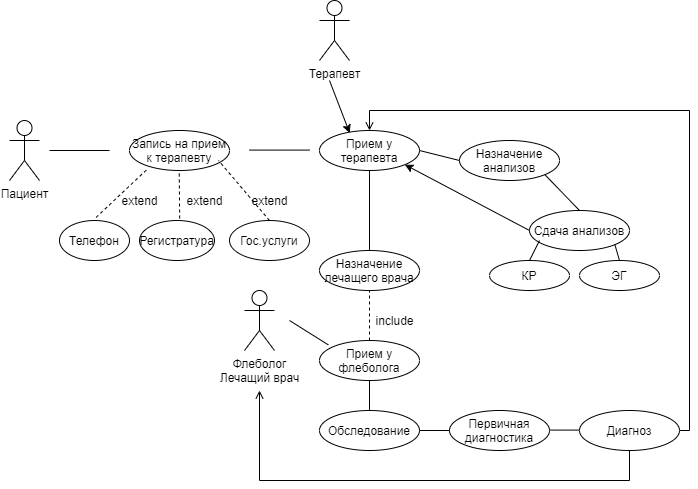

The diagram above was exported from draw.io. Its source (the exported page's mxGraphModel, read from the mxfile embedded in the PNG):
<mxGraphModel dx="1468" dy="780" grid="1" gridSize="10" guides="1" tooltips="1" connect="1" arrows="1" fold="1" page="1" pageScale="1" pageWidth="827" pageHeight="1169" math="0" shadow="0">
  <root>
    <mxCell id="0" />
    <mxCell id="1" parent="0" />
    <mxCell id="b_aoM5WCQlwcXKWQLSdb-1" value="Пациент&lt;br&gt;" style="shape=umlActor;verticalLabelPosition=bottom;verticalAlign=top;html=1;outlineConnect=0;" vertex="1" parent="1">
      <mxGeometry x="50" y="150" width="30" height="60" as="geometry" />
    </mxCell>
    <mxCell id="b_aoM5WCQlwcXKWQLSdb-4" value="Запись на прием к терапевту" style="ellipse;whiteSpace=wrap;html=1;align=center;" vertex="1" parent="1">
      <mxGeometry x="170" y="160" width="100" height="40" as="geometry" />
    </mxCell>
    <mxCell id="b_aoM5WCQlwcXKWQLSdb-5" value="" style="endArrow=none;dashed=1;html=1;entryX=0.185;entryY=0.951;entryDx=0;entryDy=0;entryPerimeter=0;exitX=0.522;exitY=-0.076;exitDx=0;exitDy=0;exitPerimeter=0;" edge="1" parent="1" source="b_aoM5WCQlwcXKWQLSdb-8" target="b_aoM5WCQlwcXKWQLSdb-4">
      <mxGeometry width="50" height="50" relative="1" as="geometry">
        <mxPoint x="170" y="250" as="sourcePoint" />
        <mxPoint x="220" y="200" as="targetPoint" />
      </mxGeometry>
    </mxCell>
    <mxCell id="b_aoM5WCQlwcXKWQLSdb-6" value="" style="endArrow=none;dashed=1;html=1;entryX=0.185;entryY=0.951;entryDx=0;entryDy=0;entryPerimeter=0;" edge="1" parent="1">
      <mxGeometry width="50" height="50" relative="1" as="geometry">
        <mxPoint x="220.25" y="260" as="sourcePoint" />
        <mxPoint x="219.75" y="200.00000000000006" as="targetPoint" />
      </mxGeometry>
    </mxCell>
    <mxCell id="b_aoM5WCQlwcXKWQLSdb-7" value="" style="endArrow=none;dashed=1;html=1;exitX=0.5;exitY=0;exitDx=0;exitDy=0;" edge="1" parent="1" source="b_aoM5WCQlwcXKWQLSdb-10">
      <mxGeometry width="50" height="50" relative="1" as="geometry">
        <mxPoint x="270" y="250" as="sourcePoint" />
        <mxPoint x="259" y="190" as="targetPoint" />
      </mxGeometry>
    </mxCell>
    <mxCell id="b_aoM5WCQlwcXKWQLSdb-8" value="Телефон" style="ellipse;whiteSpace=wrap;html=1;align=center;" vertex="1" parent="1">
      <mxGeometry x="100" y="250" width="70" height="40" as="geometry" />
    </mxCell>
    <mxCell id="b_aoM5WCQlwcXKWQLSdb-9" value="Регистратура" style="ellipse;whiteSpace=wrap;html=1;align=center;" vertex="1" parent="1">
      <mxGeometry x="180" y="250" width="75" height="40" as="geometry" />
    </mxCell>
    <mxCell id="b_aoM5WCQlwcXKWQLSdb-10" value="Гос.услуги" style="ellipse;whiteSpace=wrap;html=1;align=center;" vertex="1" parent="1">
      <mxGeometry x="270" y="250" width="80" height="40" as="geometry" />
    </mxCell>
    <mxCell id="b_aoM5WCQlwcXKWQLSdb-11" value="extend" style="text;html=1;align=center;verticalAlign=middle;resizable=0;points=[];autosize=1;strokeColor=none;" vertex="1" parent="1">
      <mxGeometry x="155" y="220" width="50" height="20" as="geometry" />
    </mxCell>
    <mxCell id="b_aoM5WCQlwcXKWQLSdb-14" value="extend" style="text;html=1;align=center;verticalAlign=middle;resizable=0;points=[];autosize=1;strokeColor=none;" vertex="1" parent="1">
      <mxGeometry x="220" y="220" width="50" height="20" as="geometry" />
    </mxCell>
    <mxCell id="b_aoM5WCQlwcXKWQLSdb-15" value="extend" style="text;html=1;align=center;verticalAlign=middle;resizable=0;points=[];autosize=1;strokeColor=none;" vertex="1" parent="1">
      <mxGeometry x="285" y="220" width="50" height="20" as="geometry" />
    </mxCell>
    <mxCell id="b_aoM5WCQlwcXKWQLSdb-16" value="" style="endArrow=none;html=1;" edge="1" parent="1">
      <mxGeometry width="50" height="50" relative="1" as="geometry">
        <mxPoint x="90" y="180" as="sourcePoint" />
        <mxPoint x="150" y="180" as="targetPoint" />
      </mxGeometry>
    </mxCell>
    <mxCell id="b_aoM5WCQlwcXKWQLSdb-17" value="" style="endArrow=none;html=1;" edge="1" parent="1">
      <mxGeometry width="50" height="50" relative="1" as="geometry">
        <mxPoint x="290" y="179.57999999999998" as="sourcePoint" />
        <mxPoint x="350" y="179.57999999999998" as="targetPoint" />
      </mxGeometry>
    </mxCell>
    <mxCell id="b_aoM5WCQlwcXKWQLSdb-19" value="Прием у терапевта" style="ellipse;whiteSpace=wrap;html=1;align=center;" vertex="1" parent="1">
      <mxGeometry x="360" y="160" width="100" height="40" as="geometry" />
    </mxCell>
    <mxCell id="b_aoM5WCQlwcXKWQLSdb-20" value="Терапевт&lt;br&gt;" style="shape=umlActor;verticalLabelPosition=bottom;verticalAlign=top;html=1;outlineConnect=0;" vertex="1" parent="1">
      <mxGeometry x="360" y="30" width="30" height="60" as="geometry" />
    </mxCell>
    <mxCell id="b_aoM5WCQlwcXKWQLSdb-23" value="Назначение анализов" style="ellipse;whiteSpace=wrap;html=1;align=center;" vertex="1" parent="1">
      <mxGeometry x="500" y="170" width="100" height="40" as="geometry" />
    </mxCell>
    <mxCell id="b_aoM5WCQlwcXKWQLSdb-24" value="" style="endArrow=none;html=1;exitX=1;exitY=0.5;exitDx=0;exitDy=0;" edge="1" parent="1" source="b_aoM5WCQlwcXKWQLSdb-19">
      <mxGeometry width="50" height="50" relative="1" as="geometry">
        <mxPoint x="470" y="210" as="sourcePoint" />
        <mxPoint x="500" y="190" as="targetPoint" />
      </mxGeometry>
    </mxCell>
    <mxCell id="b_aoM5WCQlwcXKWQLSdb-25" value="Сдача анализов" style="ellipse;whiteSpace=wrap;html=1;align=center;" vertex="1" parent="1">
      <mxGeometry x="570" y="240" width="100" height="40" as="geometry" />
    </mxCell>
    <mxCell id="b_aoM5WCQlwcXKWQLSdb-26" value="КР" style="ellipse;whiteSpace=wrap;html=1;align=center;" vertex="1" parent="1">
      <mxGeometry x="530" y="290" width="80" height="30" as="geometry" />
    </mxCell>
    <mxCell id="b_aoM5WCQlwcXKWQLSdb-27" value="ЭГ" style="ellipse;whiteSpace=wrap;html=1;align=center;" vertex="1" parent="1">
      <mxGeometry x="620" y="290" width="80" height="30" as="geometry" />
    </mxCell>
    <mxCell id="b_aoM5WCQlwcXKWQLSdb-29" value="" style="endArrow=none;html=1;exitX=0.5;exitY=0;exitDx=0;exitDy=0;" edge="1" parent="1" source="b_aoM5WCQlwcXKWQLSdb-26">
      <mxGeometry width="50" height="50" relative="1" as="geometry">
        <mxPoint x="530" y="320" as="sourcePoint" />
        <mxPoint x="580" y="270" as="targetPoint" />
      </mxGeometry>
    </mxCell>
    <mxCell id="b_aoM5WCQlwcXKWQLSdb-30" value="" style="endArrow=none;html=1;entryX=1;entryY=1;entryDx=0;entryDy=0;exitX=0.5;exitY=0;exitDx=0;exitDy=0;" edge="1" parent="1" source="b_aoM5WCQlwcXKWQLSdb-27" target="b_aoM5WCQlwcXKWQLSdb-25">
      <mxGeometry width="50" height="50" relative="1" as="geometry">
        <mxPoint x="680" y="270" as="sourcePoint" />
        <mxPoint x="730" y="220" as="targetPoint" />
      </mxGeometry>
    </mxCell>
    <mxCell id="b_aoM5WCQlwcXKWQLSdb-31" value="" style="endArrow=none;html=1;entryX=1;entryY=1;entryDx=0;entryDy=0;exitX=0.5;exitY=0;exitDx=0;exitDy=0;" edge="1" parent="1" source="b_aoM5WCQlwcXKWQLSdb-25" target="b_aoM5WCQlwcXKWQLSdb-23">
      <mxGeometry width="50" height="50" relative="1" as="geometry">
        <mxPoint x="590" y="230" as="sourcePoint" />
        <mxPoint x="640" y="180" as="targetPoint" />
      </mxGeometry>
    </mxCell>
    <mxCell id="b_aoM5WCQlwcXKWQLSdb-32" value="" style="endArrow=classic;html=1;exitX=0;exitY=0.5;exitDx=0;exitDy=0;entryX=1;entryY=1;entryDx=0;entryDy=0;" edge="1" parent="1" source="b_aoM5WCQlwcXKWQLSdb-25" target="b_aoM5WCQlwcXKWQLSdb-19">
      <mxGeometry width="50" height="50" relative="1" as="geometry">
        <mxPoint x="440" y="270" as="sourcePoint" />
        <mxPoint x="490" y="220" as="targetPoint" />
      </mxGeometry>
    </mxCell>
    <mxCell id="b_aoM5WCQlwcXKWQLSdb-35" value="" style="endArrow=none;html=1;entryX=0.5;entryY=1;entryDx=0;entryDy=0;" edge="1" parent="1" target="b_aoM5WCQlwcXKWQLSdb-19">
      <mxGeometry width="50" height="50" relative="1" as="geometry">
        <mxPoint x="410" y="280" as="sourcePoint" />
        <mxPoint x="430" y="200" as="targetPoint" />
      </mxGeometry>
    </mxCell>
    <mxCell id="b_aoM5WCQlwcXKWQLSdb-36" value="Назначение лечащего врача" style="ellipse;whiteSpace=wrap;html=1;align=center;" vertex="1" parent="1">
      <mxGeometry x="360" y="280" width="100" height="40" as="geometry" />
    </mxCell>
    <mxCell id="b_aoM5WCQlwcXKWQLSdb-37" value="Флеболог&lt;br&gt;Лечащий врач" style="shape=umlActor;verticalLabelPosition=bottom;verticalAlign=top;html=1;outlineConnect=0;" vertex="1" parent="1">
      <mxGeometry x="285" y="320" width="30" height="60" as="geometry" />
    </mxCell>
    <mxCell id="b_aoM5WCQlwcXKWQLSdb-38" value="Прием у флеболога" style="ellipse;whiteSpace=wrap;html=1;align=center;" vertex="1" parent="1">
      <mxGeometry x="360" y="370" width="100" height="40" as="geometry" />
    </mxCell>
    <mxCell id="b_aoM5WCQlwcXKWQLSdb-40" value="" style="endArrow=none;dashed=1;html=1;entryX=0.5;entryY=1;entryDx=0;entryDy=0;exitX=0.5;exitY=0;exitDx=0;exitDy=0;" edge="1" parent="1" source="b_aoM5WCQlwcXKWQLSdb-38" target="b_aoM5WCQlwcXKWQLSdb-36">
      <mxGeometry width="50" height="50" relative="1" as="geometry">
        <mxPoint x="390" y="370" as="sourcePoint" />
        <mxPoint x="440" y="320" as="targetPoint" />
      </mxGeometry>
    </mxCell>
    <mxCell id="b_aoM5WCQlwcXKWQLSdb-41" value="include" style="text;html=1;align=center;verticalAlign=middle;resizable=0;points=[];autosize=1;strokeColor=none;" vertex="1" parent="1">
      <mxGeometry x="410" y="340" width="50" height="20" as="geometry" />
    </mxCell>
    <mxCell id="b_aoM5WCQlwcXKWQLSdb-42" value="Обследование" style="ellipse;whiteSpace=wrap;html=1;align=center;" vertex="1" parent="1">
      <mxGeometry x="360" y="440" width="100" height="40" as="geometry" />
    </mxCell>
    <mxCell id="b_aoM5WCQlwcXKWQLSdb-43" value="Первичная диагностика" style="ellipse;whiteSpace=wrap;html=1;align=center;" vertex="1" parent="1">
      <mxGeometry x="490" y="440" width="100" height="40" as="geometry" />
    </mxCell>
    <mxCell id="b_aoM5WCQlwcXKWQLSdb-51" style="edgeStyle=orthogonalEdgeStyle;rounded=0;orthogonalLoop=1;jettySize=auto;html=1;endArrow=open;endFill=0;" edge="1" parent="1" source="b_aoM5WCQlwcXKWQLSdb-44">
      <mxGeometry relative="1" as="geometry">
        <mxPoint x="300" y="420" as="targetPoint" />
        <Array as="points">
          <mxPoint x="670" y="510" />
          <mxPoint x="300" y="510" />
        </Array>
      </mxGeometry>
    </mxCell>
    <mxCell id="b_aoM5WCQlwcXKWQLSdb-52" style="edgeStyle=orthogonalEdgeStyle;rounded=0;orthogonalLoop=1;jettySize=auto;html=1;entryX=0.5;entryY=0;entryDx=0;entryDy=0;endArrow=open;endFill=0;" edge="1" parent="1" source="b_aoM5WCQlwcXKWQLSdb-44" target="b_aoM5WCQlwcXKWQLSdb-19">
      <mxGeometry relative="1" as="geometry">
        <Array as="points">
          <mxPoint x="730" y="460" />
          <mxPoint x="730" y="140" />
          <mxPoint x="410" y="140" />
        </Array>
      </mxGeometry>
    </mxCell>
    <mxCell id="b_aoM5WCQlwcXKWQLSdb-44" value="Диагноз" style="ellipse;whiteSpace=wrap;html=1;align=center;" vertex="1" parent="1">
      <mxGeometry x="620" y="440" width="100" height="40" as="geometry" />
    </mxCell>
    <mxCell id="b_aoM5WCQlwcXKWQLSdb-45" value="" style="endArrow=none;html=1;entryX=0.5;entryY=1;entryDx=0;entryDy=0;exitX=0.5;exitY=0;exitDx=0;exitDy=0;" edge="1" parent="1" source="b_aoM5WCQlwcXKWQLSdb-42" target="b_aoM5WCQlwcXKWQLSdb-38">
      <mxGeometry width="50" height="50" relative="1" as="geometry">
        <mxPoint x="380" y="460" as="sourcePoint" />
        <mxPoint x="430" y="410" as="targetPoint" />
      </mxGeometry>
    </mxCell>
    <mxCell id="b_aoM5WCQlwcXKWQLSdb-46" value="" style="endArrow=none;html=1;exitX=1;exitY=0.5;exitDx=0;exitDy=0;" edge="1" parent="1" source="b_aoM5WCQlwcXKWQLSdb-42">
      <mxGeometry width="50" height="50" relative="1" as="geometry">
        <mxPoint x="460" y="490" as="sourcePoint" />
        <mxPoint x="490" y="460" as="targetPoint" />
      </mxGeometry>
    </mxCell>
    <mxCell id="b_aoM5WCQlwcXKWQLSdb-48" value="" style="endArrow=none;html=1;exitX=1;exitY=0.5;exitDx=0;exitDy=0;" edge="1" parent="1">
      <mxGeometry width="50" height="50" relative="1" as="geometry">
        <mxPoint x="590" y="459.58000000000004" as="sourcePoint" />
        <mxPoint x="620" y="459.58000000000004" as="targetPoint" />
      </mxGeometry>
    </mxCell>
    <mxCell id="b_aoM5WCQlwcXKWQLSdb-49" value="" style="endArrow=none;html=1;entryX=0.088;entryY=0.109;entryDx=0;entryDy=0;entryPerimeter=0;" edge="1" parent="1" target="b_aoM5WCQlwcXKWQLSdb-38">
      <mxGeometry width="50" height="50" relative="1" as="geometry">
        <mxPoint x="330" y="350" as="sourcePoint" />
        <mxPoint x="380" y="340" as="targetPoint" />
      </mxGeometry>
    </mxCell>
    <mxCell id="b_aoM5WCQlwcXKWQLSdb-54" value="" style="endArrow=classic;html=1;entryX=0.302;entryY=0.063;entryDx=0;entryDy=0;entryPerimeter=0;" edge="1" parent="1" target="b_aoM5WCQlwcXKWQLSdb-19">
      <mxGeometry width="50" height="50" relative="1" as="geometry">
        <mxPoint x="370" y="110" as="sourcePoint" />
        <mxPoint x="390" y="120" as="targetPoint" />
      </mxGeometry>
    </mxCell>
  </root>
</mxGraphModel>